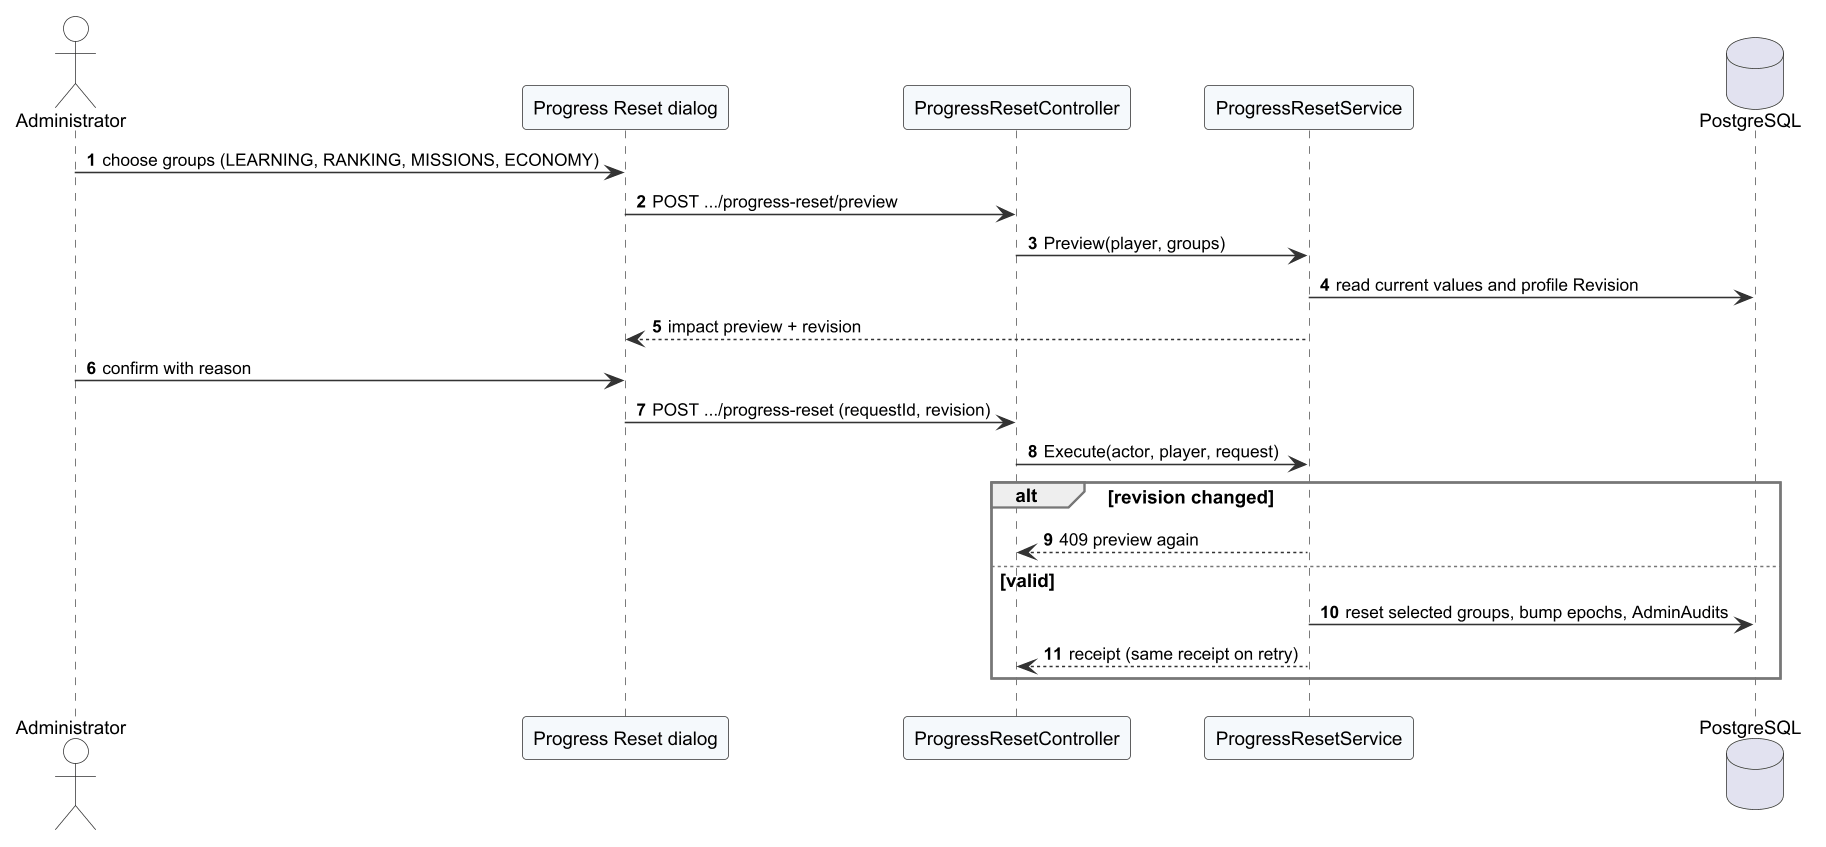

The diagram above was rendered by PlantUML. Its source (embedded in the PNG):
@startuml r4_seq_reset
!include _style.iuml
autonumber
skinparam responseMessageBelowArrow true

actor Administrator as Admin
participant "Progress Reset dialog" as W
participant "ProgressResetController" as C
participant "ProgressResetService" as S
database "PostgreSQL" as DB
Admin -> W : choose groups (LEARNING, RANKING, MISSIONS, ECONOMY)
W -> C : POST .../progress-reset/preview
C -> S : Preview(player, groups)
S -> DB : read current values and profile Revision
S --> W : impact preview + revision
Admin -> W : confirm with reason
W -> C : POST .../progress-reset (requestId, revision)
C -> S : Execute(actor, player, request)
alt revision changed
  S --> C : 409 preview again
else valid
  S -> DB : reset selected groups, bump epochs, AdminAudits
  S --> C : receipt (same receipt on retry)
end
@enduml